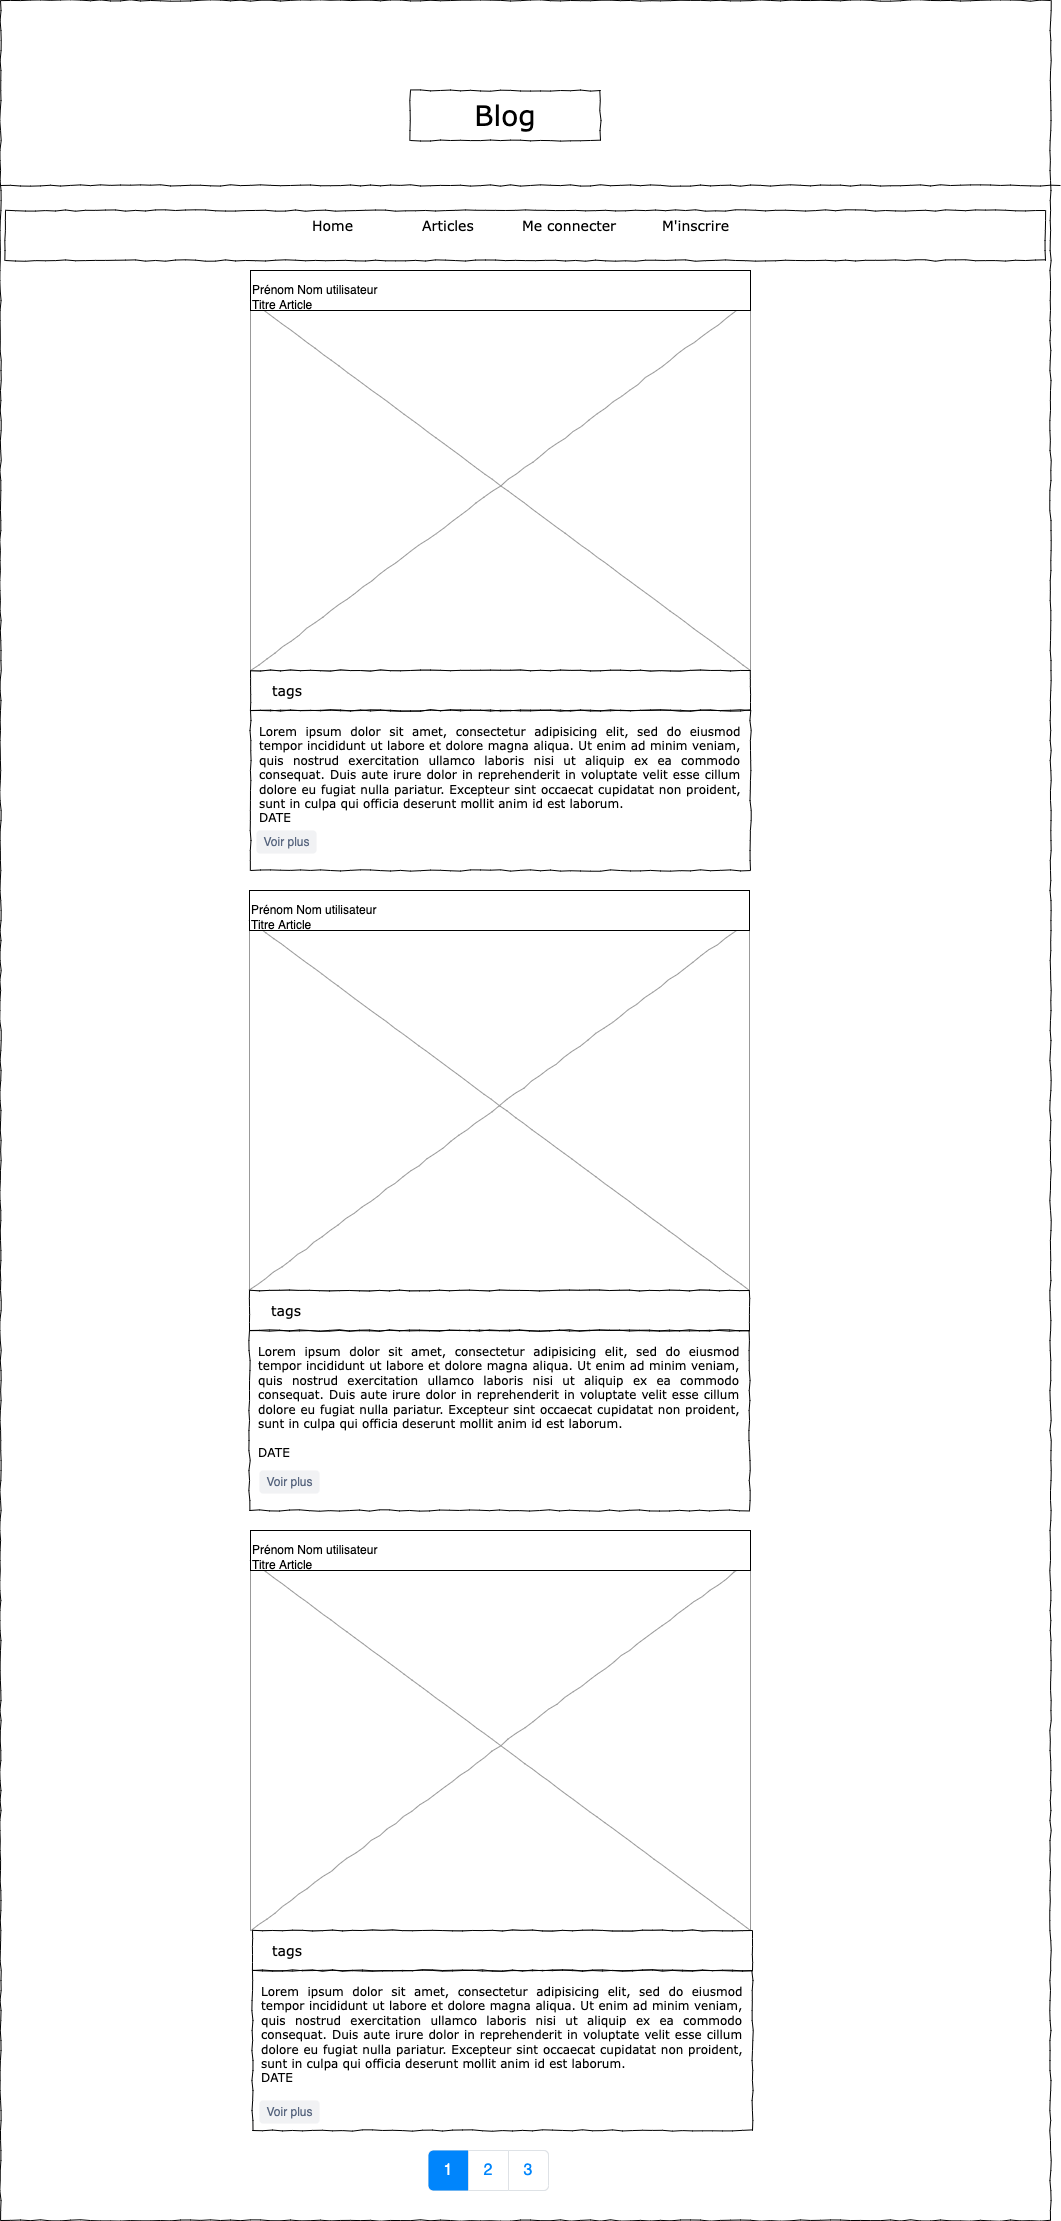

The diagram above was exported from draw.io. Its source (the exported page's mxGraphModel, read from the mxfile embedded in the PNG):
<mxGraphModel dx="1186" dy="1784" grid="1" gridSize="10" guides="1" tooltips="1" connect="1" arrows="1" fold="1" page="1" pageScale="1" pageWidth="827" pageHeight="1169" math="0" shadow="0">
  <root>
    <mxCell id="0" />
    <mxCell id="1" parent="0" />
    <mxCell id="o-iqt3SQs6NB9VJcCrpV-48" value="" style="whiteSpace=wrap;html=1;rounded=0;shadow=0;labelBackgroundColor=none;strokeColor=#000000;strokeWidth=1;fillColor=none;fontFamily=Verdana;fontSize=12;fontColor=#000000;align=center;comic=1;" parent="1" vertex="1">
      <mxGeometry x="20" y="-40" width="1050" height="2220" as="geometry" />
    </mxCell>
    <mxCell id="o-iqt3SQs6NB9VJcCrpV-49" value="Blog" style="whiteSpace=wrap;html=1;rounded=0;shadow=0;labelBackgroundColor=none;strokeWidth=1;fontFamily=Verdana;fontSize=28;align=center;comic=1;" parent="1" vertex="1">
      <mxGeometry x="430" y="50" width="190" height="50" as="geometry" />
    </mxCell>
    <mxCell id="o-iqt3SQs6NB9VJcCrpV-50" value="" style="line;strokeWidth=1;html=1;rounded=0;shadow=0;labelBackgroundColor=none;fillColor=none;fontFamily=Verdana;fontSize=14;fontColor=#000000;align=center;comic=1;" parent="1" vertex="1">
      <mxGeometry x="20" y="140" width="1060" height="10" as="geometry" />
    </mxCell>
    <mxCell id="o-iqt3SQs6NB9VJcCrpV-51" value="" style="whiteSpace=wrap;html=1;rounded=0;shadow=0;labelBackgroundColor=none;strokeWidth=1;fillColor=none;fontFamily=Verdana;fontSize=12;align=center;comic=1;" parent="1" vertex="1">
      <mxGeometry x="25" y="170" width="1040" height="50" as="geometry" />
    </mxCell>
    <mxCell id="o-iqt3SQs6NB9VJcCrpV-52" value="Home" style="text;html=1;points=[];align=left;verticalAlign=top;spacingTop=-4;fontSize=14;fontFamily=Verdana" parent="1" vertex="1">
      <mxGeometry x="330" y="175" width="60" height="20" as="geometry" />
    </mxCell>
    <mxCell id="o-iqt3SQs6NB9VJcCrpV-53" value="Me connecter" style="text;html=1;points=[];align=left;verticalAlign=top;spacingTop=-4;fontSize=14;fontFamily=Verdana" parent="1" vertex="1">
      <mxGeometry x="540" y="175" width="103" height="20" as="geometry" />
    </mxCell>
    <mxCell id="o-iqt3SQs6NB9VJcCrpV-54" value="M'inscrire" style="text;html=1;points=[];align=left;verticalAlign=top;spacingTop=-4;fontSize=14;fontFamily=Verdana" parent="1" vertex="1">
      <mxGeometry x="680" y="175" width="60" height="20" as="geometry" />
    </mxCell>
    <mxCell id="o-iqt3SQs6NB9VJcCrpV-55" value="Articles" style="text;html=1;points=[];align=left;verticalAlign=top;spacingTop=-4;fontSize=14;fontFamily=Verdana" parent="1" vertex="1">
      <mxGeometry x="440" y="175" width="60" height="20" as="geometry" />
    </mxCell>
    <mxCell id="o-iqt3SQs6NB9VJcCrpV-56" value="&lt;div style=&quot;text-align: justify&quot;&gt;&lt;span&gt;Lorem ipsum dolor sit amet, consectetur adipisicing elit, sed do eiusmod tempor incididunt ut labore et dolore magna aliqua. Ut enim ad minim veniam, quis nostrud exercitation ullamco laboris nisi ut aliquip ex ea commodo consequat. Duis aute irure dolor in reprehenderit in voluptate velit esse cillum dolore eu fugiat nulla pariatur. Excepteur sint occaecat cupidatat non proident, sunt in culpa qui officia deserunt mollit anim id est laborum.&lt;/span&gt;&lt;/div&gt;&lt;div style=&quot;text-align: justify&quot;&gt;&lt;span&gt;DATE&amp;nbsp;&lt;/span&gt;&lt;/div&gt;&lt;div style=&quot;text-align: justify&quot;&gt;&lt;span&gt;&lt;br&gt;&lt;/span&gt;&lt;/div&gt;&lt;div style=&quot;text-align: justify&quot;&gt;&lt;span&gt;&lt;br&gt;&lt;/span&gt;&lt;/div&gt;" style="whiteSpace=wrap;html=1;rounded=0;shadow=0;labelBackgroundColor=none;strokeWidth=1;fillColor=none;fontFamily=Verdana;fontSize=12;align=center;verticalAlign=top;spacing=10;comic=1;" parent="1" vertex="1">
      <mxGeometry x="270" y="670" width="500" height="160" as="geometry" />
    </mxCell>
    <mxCell id="o-iqt3SQs6NB9VJcCrpV-57" value="" style="verticalLabelPosition=bottom;shadow=0;dashed=0;align=center;html=1;verticalAlign=top;strokeWidth=1;shape=mxgraph.mockup.graphics.simpleIcon;strokeColor=#999999;rounded=0;labelBackgroundColor=none;fontFamily=Verdana;fontSize=14;fontColor=#000000;comic=1;" parent="1" vertex="1">
      <mxGeometry x="270" y="260" width="500" height="370" as="geometry" />
    </mxCell>
    <mxCell id="o-iqt3SQs6NB9VJcCrpV-58" value="" style="whiteSpace=wrap;html=1;rounded=0;shadow=0;labelBackgroundColor=none;strokeWidth=1;fillColor=none;fontFamily=Verdana;fontSize=12;align=center;comic=1;" parent="1" vertex="1">
      <mxGeometry x="270" y="630" width="500" height="40" as="geometry" />
    </mxCell>
    <mxCell id="o-iqt3SQs6NB9VJcCrpV-59" value="tags" style="text;html=1;points=[];align=left;verticalAlign=top;spacingTop=-4;fontSize=14;fontFamily=Verdana" parent="1" vertex="1">
      <mxGeometry x="290" y="640" width="155" height="20" as="geometry" />
    </mxCell>
    <mxCell id="o-iqt3SQs6NB9VJcCrpV-60" value="&lt;br&gt;Prénom Nom utilisateur&amp;nbsp;&lt;br&gt;Titre Article&lt;br&gt;" style="rounded=0;whiteSpace=wrap;html=1;align=left;" parent="1" vertex="1">
      <mxGeometry x="270" y="230" width="500" height="40" as="geometry" />
    </mxCell>
    <mxCell id="o-iqt3SQs6NB9VJcCrpV-70" value="&lt;div style=&quot;text-align: justify&quot;&gt;&lt;span&gt;Lorem ipsum dolor sit amet, consectetur adipisicing elit, sed do eiusmod tempor incididunt ut labore et dolore magna aliqua. Ut enim ad minim veniam, quis nostrud exercitation ullamco laboris nisi ut aliquip ex ea commodo consequat. Duis aute irure dolor in reprehenderit in voluptate velit esse cillum dolore eu fugiat nulla pariatur. Excepteur sint occaecat cupidatat non proident, sunt in culpa qui officia deserunt mollit anim id est laborum.&lt;/span&gt;&lt;/div&gt;&lt;div style=&quot;text-align: justify&quot;&gt;&lt;br&gt;&lt;/div&gt;&lt;div style=&quot;text-align: justify&quot;&gt;&lt;span&gt;DATE&amp;nbsp;&lt;/span&gt;&lt;/div&gt;&lt;div style=&quot;text-align: justify&quot;&gt;&lt;span&gt;&lt;br&gt;&lt;/span&gt;&lt;/div&gt;&lt;div style=&quot;text-align: justify&quot;&gt;&lt;span style=&quot;color: rgba(0, 0, 0, 0); font-family: monospace; font-size: 0px; text-align: start;&quot;&gt;%3CmxGraphModel%3E%3Croot%3E%3CmxCell%20id%3D%220%22%2F%3E%3CmxCell%20id%3D%221%22%20parent%3D%220%22%2F%3E%3CmxCell%20id%3D%222%22%20value%3D%22Voir%20plus%22%20style%3D%22rounded%3D1%3BfillColor%3D%23F1F2F4%3BstrokeColor%3Dnone%3Bhtml%3D1%3BfontColor%3D%23596780%3Balign%3Dcenter%3BverticalAlign%3Dmiddle%3BfontStyle%3D0%3BfontSize%3D12%3Bsketch%3D0%3B%22%20vertex%3D%221%22%20parent%3D%221%22%3E%3CmxGeometry%20x%3D%22280%22%20y%3D%222180%22%20width%3D%2260%22%20height%3D%2223%22%20as%3D%22geometry%22%2F%3E%3C%2FmxCell%3E%3C%2Froot%3E%3C%2FmxGraphModel%3E&lt;/span&gt;&lt;span&gt;&lt;br&gt;&lt;/span&gt;&lt;/div&gt;" style="whiteSpace=wrap;html=1;rounded=0;shadow=0;labelBackgroundColor=none;strokeWidth=1;fillColor=none;fontFamily=Verdana;fontSize=12;align=center;verticalAlign=top;spacing=10;comic=1;" parent="1" vertex="1">
      <mxGeometry x="269" y="1290" width="500" height="180" as="geometry" />
    </mxCell>
    <mxCell id="o-iqt3SQs6NB9VJcCrpV-71" value="" style="verticalLabelPosition=bottom;shadow=0;dashed=0;align=center;html=1;verticalAlign=top;strokeWidth=1;shape=mxgraph.mockup.graphics.simpleIcon;strokeColor=#999999;rounded=0;labelBackgroundColor=none;fontFamily=Verdana;fontSize=14;fontColor=#000000;comic=1;" parent="1" vertex="1">
      <mxGeometry x="269" y="880" width="500" height="370" as="geometry" />
    </mxCell>
    <mxCell id="o-iqt3SQs6NB9VJcCrpV-72" value="" style="whiteSpace=wrap;html=1;rounded=0;shadow=0;labelBackgroundColor=none;strokeWidth=1;fillColor=none;fontFamily=Verdana;fontSize=12;align=center;comic=1;" parent="1" vertex="1">
      <mxGeometry x="269" y="1250" width="500" height="40" as="geometry" />
    </mxCell>
    <mxCell id="o-iqt3SQs6NB9VJcCrpV-73" value="tags" style="text;html=1;points=[];align=left;verticalAlign=top;spacingTop=-4;fontSize=14;fontFamily=Verdana" parent="1" vertex="1">
      <mxGeometry x="289" y="1260" width="155" height="20" as="geometry" />
    </mxCell>
    <mxCell id="o-iqt3SQs6NB9VJcCrpV-74" value="&lt;br&gt;Prénom Nom utilisateur&amp;nbsp;&lt;br&gt;Titre Article&lt;br&gt;" style="rounded=0;whiteSpace=wrap;html=1;align=left;" parent="1" vertex="1">
      <mxGeometry x="269" y="850" width="500" height="40" as="geometry" />
    </mxCell>
    <mxCell id="o-iqt3SQs6NB9VJcCrpV-79" value="&lt;div style=&quot;text-align: justify&quot;&gt;&lt;span&gt;Lorem ipsum dolor sit amet, consectetur adipisicing elit, sed do eiusmod tempor incididunt ut labore et dolore magna aliqua. Ut enim ad minim veniam, quis nostrud exercitation ullamco laboris nisi ut aliquip ex ea commodo consequat. Duis aute irure dolor in reprehenderit in voluptate velit esse cillum dolore eu fugiat nulla pariatur. Excepteur sint occaecat cupidatat non proident, sunt in culpa qui officia deserunt mollit anim id est laborum.&lt;/span&gt;&lt;/div&gt;&lt;div style=&quot;text-align: justify&quot;&gt;&lt;span&gt;DATE&amp;nbsp;&lt;/span&gt;&lt;/div&gt;" style="whiteSpace=wrap;html=1;rounded=0;shadow=0;labelBackgroundColor=none;strokeWidth=1;fillColor=none;fontFamily=Verdana;fontSize=12;align=center;verticalAlign=top;spacing=10;comic=1;" parent="1" vertex="1">
      <mxGeometry x="272" y="1930" width="500" height="160" as="geometry" />
    </mxCell>
    <mxCell id="o-iqt3SQs6NB9VJcCrpV-80" value="" style="verticalLabelPosition=bottom;shadow=0;dashed=0;align=center;html=1;verticalAlign=top;strokeWidth=1;shape=mxgraph.mockup.graphics.simpleIcon;strokeColor=#999999;rounded=0;labelBackgroundColor=none;fontFamily=Verdana;fontSize=14;fontColor=#000000;comic=1;" parent="1" vertex="1">
      <mxGeometry x="270" y="1520" width="500" height="370" as="geometry" />
    </mxCell>
    <mxCell id="o-iqt3SQs6NB9VJcCrpV-82" value="tags" style="text;html=1;points=[];align=left;verticalAlign=top;spacingTop=-4;fontSize=14;fontFamily=Verdana" parent="1" vertex="1">
      <mxGeometry x="290" y="1900" width="155" height="20" as="geometry" />
    </mxCell>
    <mxCell id="o-iqt3SQs6NB9VJcCrpV-83" value="&lt;br&gt;Prénom Nom utilisateur&amp;nbsp;&lt;br&gt;Titre Article&lt;br&gt;" style="rounded=0;whiteSpace=wrap;html=1;align=left;" parent="1" vertex="1">
      <mxGeometry x="270" y="1490" width="500" height="40" as="geometry" />
    </mxCell>
    <mxCell id="o-iqt3SQs6NB9VJcCrpV-88" value="" style="html=1;shadow=0;dashed=0;shape=mxgraph.bootstrap.rrect;rSize=5;strokeColor=#DEE2E6;html=1;whiteSpace=wrap;fillColor=#ffffff;fontColor=#0085FC;" parent="1" vertex="1">
      <mxGeometry x="448" y="2110" width="120" height="40" as="geometry" />
    </mxCell>
    <mxCell id="o-iqt3SQs6NB9VJcCrpV-89" value="1" style="strokeColor=inherit;fillColor=inherit;gradientColor=inherit;html=1;shadow=0;dashed=0;shape=mxgraph.bootstrap.leftButton;rSize=5;perimeter=none;whiteSpace=wrap;resizeHeight=1;fillColor=#0085FC;strokeColor=none;fontColor=#ffffff;fontSize=16;" parent="o-iqt3SQs6NB9VJcCrpV-88" vertex="1">
      <mxGeometry width="40" height="40" relative="1" as="geometry" />
    </mxCell>
    <mxCell id="o-iqt3SQs6NB9VJcCrpV-90" value="2" style="strokeColor=inherit;fillColor=inherit;gradientColor=inherit;fontColor=inherit;html=1;shadow=0;dashed=0;perimeter=none;whiteSpace=wrap;resizeHeight=1;fontSize=16;" parent="o-iqt3SQs6NB9VJcCrpV-88" vertex="1">
      <mxGeometry width="40" height="40" relative="1" as="geometry">
        <mxPoint x="40" as="offset" />
      </mxGeometry>
    </mxCell>
    <mxCell id="o-iqt3SQs6NB9VJcCrpV-91" value="3" style="strokeColor=inherit;fillColor=inherit;gradientColor=inherit;fontColor=inherit;html=1;shadow=0;dashed=0;shape=mxgraph.bootstrap.rightButton;rSize=5;perimeter=none;whiteSpace=wrap;resizeHeight=1;fontSize=16;" parent="o-iqt3SQs6NB9VJcCrpV-88" vertex="1">
      <mxGeometry x="1" width="40" height="40" relative="1" as="geometry">
        <mxPoint x="-40" as="offset" />
      </mxGeometry>
    </mxCell>
    <mxCell id="_3NnUjpNJr8RjQmGxkQN-1" value="Voir plus" style="rounded=1;fillColor=#F1F2F4;strokeColor=none;html=1;fontColor=#596780;align=center;verticalAlign=middle;fontStyle=0;fontSize=12;sketch=0;" parent="1" vertex="1">
      <mxGeometry x="279" y="2060" width="60" height="23" as="geometry" />
    </mxCell>
    <mxCell id="_3NnUjpNJr8RjQmGxkQN-3" value="Voir plus" style="rounded=1;fillColor=#F1F2F4;strokeColor=none;html=1;fontColor=#596780;align=center;verticalAlign=middle;fontStyle=0;fontSize=12;sketch=0;" parent="1" vertex="1">
      <mxGeometry x="279" y="1430" width="60" height="23" as="geometry" />
    </mxCell>
    <mxCell id="_3NnUjpNJr8RjQmGxkQN-5" value="Voir plus" style="rounded=1;fillColor=#F1F2F4;strokeColor=none;html=1;fontColor=#596780;align=center;verticalAlign=middle;fontStyle=0;fontSize=12;sketch=0;" parent="1" vertex="1">
      <mxGeometry x="276" y="790" width="60" height="23" as="geometry" />
    </mxCell>
    <mxCell id="_3NnUjpNJr8RjQmGxkQN-6" value="" style="whiteSpace=wrap;html=1;rounded=0;shadow=0;labelBackgroundColor=none;strokeWidth=1;fillColor=none;fontFamily=Verdana;fontSize=12;align=center;comic=1;" parent="1" vertex="1">
      <mxGeometry x="272" y="1890" width="500" height="40" as="geometry" />
    </mxCell>
  </root>
</mxGraphModel>